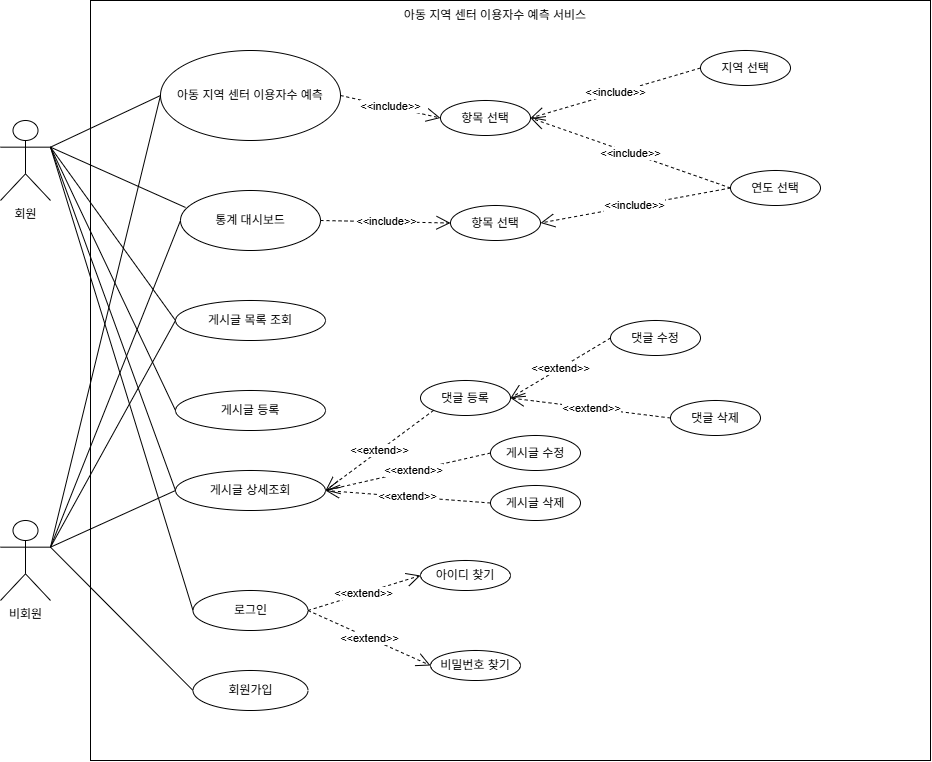

The diagram above was exported from draw.io. Its source (the exported page's mxGraphModel, read from the mxfile embedded in the PNG):
<mxGraphModel dx="1587" dy="616" grid="1" gridSize="10" guides="1" tooltips="1" connect="1" arrows="1" fold="1" page="1" pageScale="1" pageWidth="827" pageHeight="1169" math="0" shadow="0">
  <root>
    <object label="" 사용자="사용자&#10;" id="0">
      <mxCell />
    </object>
    <mxCell id="1" parent="0" />
    <mxCell id="0V_KMUeO1ZzR597-RkT2-2" parent="1" style="rounded=0;whiteSpace=wrap;html=1;direction=south;" value="" vertex="1">
      <mxGeometry height="760" width="840" x="120" y="40" as="geometry" />
    </mxCell>
    <object label="회원&lt;div&gt;&lt;br&gt;&lt;/div&gt;" 사용자="사용자" id="0V_KMUeO1ZzR597-RkT2-3">
      <mxCell parent="1" style="shape=umlActor;verticalLabelPosition=bottom;verticalAlign=top;html=1;outlineConnect=0;movable=1;resizable=1;rotatable=1;deletable=1;editable=1;locked=0;connectable=1;" vertex="1">
        <mxGeometry height="80" width="50" x="30" y="160" as="geometry" />
      </mxCell>
    </object>
    <mxCell id="gRYHcgImniM7rZh6GSYb-8" parent="1" style="ellipse;whiteSpace=wrap;html=1;" value="항목 선택" vertex="1">
      <mxGeometry height="35" width="90" x="470" y="140" as="geometry" />
    </mxCell>
    <mxCell id="gRYHcgImniM7rZh6GSYb-9" parent="1" style="ellipse;whiteSpace=wrap;html=1;" value="아동 지역 센터 이용자수 예측" vertex="1">
      <mxGeometry height="90" width="180" x="190" y="90" as="geometry" />
    </mxCell>
    <object label="비회원" 사용자="사용자" id="gRYHcgImniM7rZh6GSYb-19">
      <mxCell parent="1" style="shape=umlActor;verticalLabelPosition=bottom;verticalAlign=top;html=1;outlineConnect=0;movable=1;resizable=1;rotatable=1;deletable=1;editable=1;locked=0;connectable=1;" vertex="1">
        <mxGeometry height="80" width="50" x="30" y="560" as="geometry" />
      </mxCell>
    </object>
    <mxCell id="gRYHcgImniM7rZh6GSYb-23" parent="1" style="text;html=1;whiteSpace=wrap;strokeColor=none;fillColor=none;align=center;verticalAlign=middle;rounded=0;" value="아동 지역 센터 이용자수 예측 서비스" vertex="1">
      <mxGeometry height="30" width="210" x="420" y="40" as="geometry" />
    </mxCell>
    <mxCell id="gRYHcgImniM7rZh6GSYb-24" parent="1" style="ellipse;whiteSpace=wrap;html=1;" value="통계 대시보드" vertex="1">
      <mxGeometry height="60" width="140" x="210" y="230" as="geometry" />
    </mxCell>
    <mxCell id="gRYHcgImniM7rZh6GSYb-25" parent="1" style="ellipse;whiteSpace=wrap;html=1;" value="게시글 목록 조회" vertex="1">
      <mxGeometry height="40" width="150" x="205" y="340" as="geometry" />
    </mxCell>
    <mxCell id="gRYHcgImniM7rZh6GSYb-26" parent="1" style="ellipse;whiteSpace=wrap;html=1;" value="게시글 등록" vertex="1">
      <mxGeometry height="40" width="150" x="205" y="430" as="geometry" />
    </mxCell>
    <mxCell id="gRYHcgImniM7rZh6GSYb-27" parent="1" style="ellipse;whiteSpace=wrap;html=1;" value="게시글 상세조회" vertex="1">
      <mxGeometry height="40" width="150" x="205" y="510" as="geometry" />
    </mxCell>
    <mxCell id="gRYHcgImniM7rZh6GSYb-29" parent="1" style="ellipse;whiteSpace=wrap;html=1;" value="회원가입" vertex="1">
      <mxGeometry height="40" width="115" x="222.5" y="710" as="geometry" />
    </mxCell>
    <mxCell id="gRYHcgImniM7rZh6GSYb-35" parent="1" style="ellipse;whiteSpace=wrap;html=1;" value="로그인" vertex="1">
      <mxGeometry height="40" width="115" x="222.5" y="630" as="geometry" />
    </mxCell>
    <mxCell id="gRYHcgImniM7rZh6GSYb-37" parent="1" style="ellipse;whiteSpace=wrap;html=1;" value="연도 선택" vertex="1">
      <mxGeometry height="35" width="90" x="760" y="210" as="geometry" />
    </mxCell>
    <mxCell id="gRYHcgImniM7rZh6GSYb-38" parent="1" style="ellipse;whiteSpace=wrap;html=1;" value="지역 선택" vertex="1">
      <mxGeometry height="35" width="90" x="730" y="90" as="geometry" />
    </mxCell>
    <mxCell id="gRYHcgImniM7rZh6GSYb-39" parent="1" style="ellipse;whiteSpace=wrap;html=1;" value="항목 선택" vertex="1">
      <mxGeometry height="35" width="90" x="480" y="245" as="geometry" />
    </mxCell>
    <mxCell id="gRYHcgImniM7rZh6GSYb-40" parent="1" style="ellipse;whiteSpace=wrap;html=1;" value="댓글 등록" vertex="1">
      <mxGeometry height="35" width="90" x="450" y="420" as="geometry" />
    </mxCell>
    <mxCell id="gRYHcgImniM7rZh6GSYb-41" parent="1" style="ellipse;whiteSpace=wrap;html=1;" value="게시글 수정" vertex="1">
      <mxGeometry height="35" width="90" x="520" y="475" as="geometry" />
    </mxCell>
    <mxCell id="gRYHcgImniM7rZh6GSYb-44" parent="1" style="ellipse;whiteSpace=wrap;html=1;" value="게시글 삭제" vertex="1">
      <mxGeometry height="35" width="90" x="520" y="525" as="geometry" />
    </mxCell>
    <mxCell id="gRYHcgImniM7rZh6GSYb-45" parent="1" style="ellipse;whiteSpace=wrap;html=1;" value="아이디 찾기" vertex="1">
      <mxGeometry height="30" width="90" x="450" y="600" as="geometry" />
    </mxCell>
    <mxCell id="gRYHcgImniM7rZh6GSYb-46" parent="1" style="ellipse;whiteSpace=wrap;html=1;" value="비밀번호 찾기" vertex="1">
      <mxGeometry height="30" width="90" x="460" y="690" as="geometry" />
    </mxCell>
    <mxCell id="gRYHcgImniM7rZh6GSYb-47" parent="1" style="ellipse;whiteSpace=wrap;html=1;" value="댓글 수정" vertex="1">
      <mxGeometry height="35" width="90" x="640" y="360" as="geometry" />
    </mxCell>
    <mxCell id="gRYHcgImniM7rZh6GSYb-48" parent="1" style="ellipse;whiteSpace=wrap;html=1;" value="댓글 삭제" vertex="1">
      <mxGeometry height="35" width="90" x="700" y="440" as="geometry" />
    </mxCell>
    <mxCell id="gRYHcgImniM7rZh6GSYb-53" edge="1" parent="1" source="0V_KMUeO1ZzR597-RkT2-3" style="endArrow=none;html=1;rounded=0;entryX=0;entryY=0.5;entryDx=0;entryDy=0;exitX=1;exitY=0.3333333333333333;exitDx=0;exitDy=0;exitPerimeter=0;" target="gRYHcgImniM7rZh6GSYb-9" value="">
      <mxGeometry height="50" relative="1" width="50" as="geometry">
        <mxPoint x="390" y="380" as="sourcePoint" />
        <mxPoint x="440" y="330" as="targetPoint" />
      </mxGeometry>
    </mxCell>
    <mxCell id="gRYHcgImniM7rZh6GSYb-54" edge="1" parent="1" source="0V_KMUeO1ZzR597-RkT2-3" style="endArrow=none;html=1;rounded=0;entryX=0.036;entryY=0.283;entryDx=0;entryDy=0;entryPerimeter=0;exitX=1;exitY=0.3333333333333333;exitDx=0;exitDy=0;exitPerimeter=0;" target="gRYHcgImniM7rZh6GSYb-24" value="">
      <mxGeometry height="50" relative="1" width="50" as="geometry">
        <mxPoint x="80" y="190" as="sourcePoint" />
        <mxPoint x="440" y="330" as="targetPoint" />
      </mxGeometry>
    </mxCell>
    <mxCell id="gRYHcgImniM7rZh6GSYb-55" edge="1" parent="1" source="0V_KMUeO1ZzR597-RkT2-3" style="endArrow=none;html=1;rounded=0;exitX=1;exitY=0.3333333333333333;exitDx=0;exitDy=0;exitPerimeter=0;entryX=0;entryY=0.5;entryDx=0;entryDy=0;" target="gRYHcgImniM7rZh6GSYb-25" value="">
      <mxGeometry height="50" relative="1" width="50" as="geometry">
        <mxPoint x="390" y="380" as="sourcePoint" />
        <mxPoint x="440" y="330" as="targetPoint" />
      </mxGeometry>
    </mxCell>
    <mxCell id="gRYHcgImniM7rZh6GSYb-56" edge="1" parent="1" source="0V_KMUeO1ZzR597-RkT2-3" style="endArrow=none;html=1;rounded=0;entryX=0;entryY=0.5;entryDx=0;entryDy=0;exitX=1;exitY=0.3333333333333333;exitDx=0;exitDy=0;exitPerimeter=0;" target="gRYHcgImniM7rZh6GSYb-26" value="">
      <mxGeometry height="50" relative="1" width="50" as="geometry">
        <mxPoint x="80" y="190" as="sourcePoint" />
        <mxPoint x="440" y="330" as="targetPoint" />
      </mxGeometry>
    </mxCell>
    <mxCell id="gRYHcgImniM7rZh6GSYb-57" edge="1" parent="1" source="0V_KMUeO1ZzR597-RkT2-3" style="endArrow=none;html=1;rounded=0;entryX=0;entryY=0.5;entryDx=0;entryDy=0;exitX=1;exitY=0.3333333333333333;exitDx=0;exitDy=0;exitPerimeter=0;" target="gRYHcgImniM7rZh6GSYb-27" value="">
      <mxGeometry height="50" relative="1" width="50" as="geometry">
        <mxPoint x="80" y="190" as="sourcePoint" />
        <mxPoint x="440" y="330" as="targetPoint" />
      </mxGeometry>
    </mxCell>
    <mxCell id="gRYHcgImniM7rZh6GSYb-58" edge="1" parent="1" source="0V_KMUeO1ZzR597-RkT2-3" style="endArrow=none;html=1;rounded=0;entryX=0;entryY=0.5;entryDx=0;entryDy=0;exitX=1;exitY=0.3333333333333333;exitDx=0;exitDy=0;exitPerimeter=0;" target="gRYHcgImniM7rZh6GSYb-35" value="">
      <mxGeometry height="50" relative="1" width="50" as="geometry">
        <mxPoint x="80" y="190" as="sourcePoint" />
        <mxPoint x="440" y="330" as="targetPoint" />
      </mxGeometry>
    </mxCell>
    <mxCell id="gRYHcgImniM7rZh6GSYb-59" edge="1" parent="1" source="gRYHcgImniM7rZh6GSYb-19" style="endArrow=none;html=1;rounded=0;entryX=0;entryY=0.5;entryDx=0;entryDy=0;exitX=1;exitY=0.3333333333333333;exitDx=0;exitDy=0;exitPerimeter=0;" target="gRYHcgImniM7rZh6GSYb-9" value="">
      <mxGeometry height="50" relative="1" width="50" as="geometry">
        <mxPoint x="68" y="560" as="sourcePoint" />
        <mxPoint x="440" y="430" as="targetPoint" />
      </mxGeometry>
    </mxCell>
    <mxCell id="gRYHcgImniM7rZh6GSYb-60" edge="1" parent="1" source="gRYHcgImniM7rZh6GSYb-19" style="endArrow=none;html=1;rounded=0;exitX=1;exitY=0.3333333333333333;exitDx=0;exitDy=0;exitPerimeter=0;entryX=0;entryY=0.5;entryDx=0;entryDy=0;" target="gRYHcgImniM7rZh6GSYb-24" value="">
      <mxGeometry height="50" relative="1" width="50" as="geometry">
        <mxPoint x="390" y="480" as="sourcePoint" />
        <mxPoint x="218" y="270" as="targetPoint" />
      </mxGeometry>
    </mxCell>
    <mxCell id="gRYHcgImniM7rZh6GSYb-61" edge="1" parent="1" source="gRYHcgImniM7rZh6GSYb-19" style="endArrow=none;html=1;rounded=0;entryX=0;entryY=0.5;entryDx=0;entryDy=0;exitX=1;exitY=0.3333333333333333;exitDx=0;exitDy=0;exitPerimeter=0;" target="gRYHcgImniM7rZh6GSYb-25" value="">
      <mxGeometry height="50" relative="1" width="50" as="geometry">
        <mxPoint x="80" y="590" as="sourcePoint" />
        <mxPoint x="440" y="430" as="targetPoint" />
      </mxGeometry>
    </mxCell>
    <mxCell id="gRYHcgImniM7rZh6GSYb-62" edge="1" parent="1" source="gRYHcgImniM7rZh6GSYb-19" style="endArrow=none;html=1;rounded=0;entryX=0;entryY=0.5;entryDx=0;entryDy=0;exitX=1;exitY=0.3333333333333333;exitDx=0;exitDy=0;exitPerimeter=0;" target="gRYHcgImniM7rZh6GSYb-27" value="">
      <mxGeometry height="50" relative="1" width="50" as="geometry">
        <mxPoint x="390" y="480" as="sourcePoint" />
        <mxPoint x="440" y="430" as="targetPoint" />
      </mxGeometry>
    </mxCell>
    <mxCell id="gRYHcgImniM7rZh6GSYb-63" edge="1" parent="1" source="gRYHcgImniM7rZh6GSYb-19" style="endArrow=none;html=1;rounded=0;exitX=1;exitY=0.3333333333333333;exitDx=0;exitDy=0;exitPerimeter=0;entryX=0;entryY=0.5;entryDx=0;entryDy=0;" target="gRYHcgImniM7rZh6GSYb-29" value="">
      <mxGeometry height="50" relative="1" width="50" as="geometry">
        <mxPoint x="390" y="480" as="sourcePoint" />
        <mxPoint x="440" y="430" as="targetPoint" />
      </mxGeometry>
    </mxCell>
    <mxCell id="vTZr-C7vz9uYSNh2zamI-19" edge="1" parent="1" source="gRYHcgImniM7rZh6GSYb-47" style="endArrow=open;endSize=12;dashed=1;html=1;rounded=0;exitX=0;exitY=0.5;exitDx=0;exitDy=0;entryX=1;entryY=0.5;entryDx=0;entryDy=0;" target="gRYHcgImniM7rZh6GSYb-40" value="&amp;lt;&amp;lt;extend&amp;gt;&amp;gt;">
      <mxGeometry relative="1" width="160" as="geometry">
        <mxPoint x="710" y="419.5" as="sourcePoint" />
        <mxPoint x="530" y="430" as="targetPoint" />
      </mxGeometry>
    </mxCell>
    <mxCell id="vTZr-C7vz9uYSNh2zamI-22" edge="1" parent="1" source="gRYHcgImniM7rZh6GSYb-40" style="endArrow=open;endSize=12;dashed=1;html=1;rounded=0;exitX=0;exitY=1;exitDx=0;exitDy=0;entryX=1;entryY=0.5;entryDx=0;entryDy=0;" target="gRYHcgImniM7rZh6GSYb-27" value="&amp;lt;&amp;lt;extend&amp;gt;&amp;gt;">
      <mxGeometry relative="1" width="160" as="geometry">
        <mxPoint x="650" y="430" as="sourcePoint" />
        <mxPoint x="360" y="530" as="targetPoint" />
      </mxGeometry>
    </mxCell>
    <mxCell id="vTZr-C7vz9uYSNh2zamI-25" edge="1" parent="1" source="gRYHcgImniM7rZh6GSYb-48" style="endArrow=open;endSize=12;dashed=1;html=1;rounded=0;entryX=1;entryY=0.5;entryDx=0;entryDy=0;exitX=0;exitY=0.5;exitDx=0;exitDy=0;" target="gRYHcgImniM7rZh6GSYb-40" value="&amp;lt;&amp;lt;extend&amp;gt;&amp;gt;">
      <mxGeometry relative="1" width="160" as="geometry">
        <mxPoint x="650" y="430" as="sourcePoint" />
        <mxPoint x="810" y="430" as="targetPoint" />
      </mxGeometry>
    </mxCell>
    <mxCell id="vTZr-C7vz9uYSNh2zamI-26" edge="1" parent="1" source="gRYHcgImniM7rZh6GSYb-41" style="endArrow=open;endSize=12;dashed=1;html=1;rounded=0;entryX=1;entryY=0.5;entryDx=0;entryDy=0;exitX=0;exitY=0.5;exitDx=0;exitDy=0;" target="gRYHcgImniM7rZh6GSYb-27" value="&amp;lt;&amp;lt;extend&amp;gt;&amp;gt;">
      <mxGeometry relative="1" width="160" x="-0.0728" as="geometry">
        <mxPoint as="offset" />
        <Array as="points" />
        <mxPoint x="650" y="430" as="sourcePoint" />
        <mxPoint x="810" y="430" as="targetPoint" />
      </mxGeometry>
    </mxCell>
    <mxCell id="vTZr-C7vz9uYSNh2zamI-27" edge="1" parent="1" source="gRYHcgImniM7rZh6GSYb-44" style="endArrow=open;endSize=12;dashed=1;html=1;rounded=0;exitX=0;exitY=0.5;exitDx=0;exitDy=0;entryX=1;entryY=0.5;entryDx=0;entryDy=0;" target="gRYHcgImniM7rZh6GSYb-27" value="&amp;lt;&amp;lt;extend&amp;gt;&amp;gt;">
      <mxGeometry relative="1" width="160" as="geometry">
        <mxPoint x="650" y="430" as="sourcePoint" />
        <mxPoint x="360" y="530" as="targetPoint" />
      </mxGeometry>
    </mxCell>
    <mxCell id="vTZr-C7vz9uYSNh2zamI-28" edge="1" parent="1" source="gRYHcgImniM7rZh6GSYb-35" style="endArrow=open;endSize=12;dashed=1;html=1;rounded=0;entryX=0;entryY=0.5;entryDx=0;entryDy=0;exitX=1;exitY=0.5;exitDx=0;exitDy=0;" target="gRYHcgImniM7rZh6GSYb-45" value="&amp;lt;&amp;lt;extend&amp;gt;&amp;gt;">
      <mxGeometry relative="1" width="160" as="geometry">
        <mxPoint x="650" y="430" as="sourcePoint" />
        <mxPoint x="810" y="430" as="targetPoint" />
      </mxGeometry>
    </mxCell>
    <mxCell id="vTZr-C7vz9uYSNh2zamI-29" edge="1" parent="1" source="gRYHcgImniM7rZh6GSYb-35" style="endArrow=open;endSize=12;dashed=1;html=1;rounded=0;exitX=1;exitY=0.5;exitDx=0;exitDy=0;entryX=0;entryY=0.5;entryDx=0;entryDy=0;" target="gRYHcgImniM7rZh6GSYb-46" value="&amp;lt;&amp;lt;extend&amp;gt;&amp;gt;">
      <mxGeometry relative="1" width="160" as="geometry">
        <mxPoint x="650" y="430" as="sourcePoint" />
        <mxPoint x="338" y="720" as="targetPoint" />
      </mxGeometry>
    </mxCell>
    <mxCell id="vTZr-C7vz9uYSNh2zamI-31" edge="1" parent="1" source="gRYHcgImniM7rZh6GSYb-24" style="endArrow=open;endSize=12;dashed=1;html=1;rounded=0;exitX=1;exitY=0.5;exitDx=0;exitDy=0;entryX=0;entryY=0.5;entryDx=0;entryDy=0;" target="gRYHcgImniM7rZh6GSYb-39" value="&amp;lt;&amp;lt;include&amp;gt;&amp;gt;">
      <mxGeometry relative="1" width="160" as="geometry">
        <mxPoint x="650" y="430" as="sourcePoint" />
        <mxPoint x="810" y="430" as="targetPoint" />
      </mxGeometry>
    </mxCell>
    <mxCell id="vTZr-C7vz9uYSNh2zamI-32" edge="1" parent="1" source="gRYHcgImniM7rZh6GSYb-9" style="endArrow=open;endSize=12;dashed=1;html=1;rounded=0;exitX=1;exitY=0.5;exitDx=0;exitDy=0;entryX=0;entryY=0.5;entryDx=0;entryDy=0;" target="gRYHcgImniM7rZh6GSYb-8" value="&amp;lt;&amp;lt;include&amp;gt;&amp;gt;">
      <mxGeometry relative="1" width="160" as="geometry">
        <mxPoint x="650" y="430" as="sourcePoint" />
        <mxPoint x="810" y="430" as="targetPoint" />
      </mxGeometry>
    </mxCell>
    <mxCell id="vTZr-C7vz9uYSNh2zamI-33" edge="1" parent="1" source="gRYHcgImniM7rZh6GSYb-37" style="endArrow=open;endSize=12;dashed=1;html=1;rounded=0;exitX=0;exitY=0.5;exitDx=0;exitDy=0;entryX=1;entryY=0.5;entryDx=0;entryDy=0;" target="gRYHcgImniM7rZh6GSYb-39" value="&amp;lt;&amp;lt;include&amp;gt;&amp;gt;">
      <mxGeometry relative="1" width="160" as="geometry">
        <mxPoint x="650" y="430" as="sourcePoint" />
        <mxPoint x="810" y="430" as="targetPoint" />
      </mxGeometry>
    </mxCell>
    <mxCell id="vTZr-C7vz9uYSNh2zamI-34" edge="1" parent="1" source="gRYHcgImniM7rZh6GSYb-37" style="endArrow=open;endSize=12;dashed=1;html=1;rounded=0;exitX=0;exitY=0.5;exitDx=0;exitDy=0;entryX=1;entryY=0.5;entryDx=0;entryDy=0;" target="gRYHcgImniM7rZh6GSYb-8" value="&amp;lt;&amp;lt;include&amp;gt;&amp;gt;">
      <mxGeometry relative="1" width="160" as="geometry">
        <mxPoint x="650" y="430" as="sourcePoint" />
        <mxPoint x="810" y="430" as="targetPoint" />
      </mxGeometry>
    </mxCell>
    <mxCell id="vTZr-C7vz9uYSNh2zamI-35" edge="1" parent="1" source="gRYHcgImniM7rZh6GSYb-38" style="endArrow=open;endSize=12;dashed=1;html=1;rounded=0;exitX=0;exitY=0.5;exitDx=0;exitDy=0;entryX=1;entryY=0.5;entryDx=0;entryDy=0;" target="gRYHcgImniM7rZh6GSYb-8" value="&amp;lt;&amp;lt;include&amp;gt;&amp;gt;">
      <mxGeometry relative="1" width="160" as="geometry">
        <mxPoint x="650" y="420" as="sourcePoint" />
        <mxPoint x="810" y="420" as="targetPoint" />
      </mxGeometry>
    </mxCell>
  </root>
</mxGraphModel>